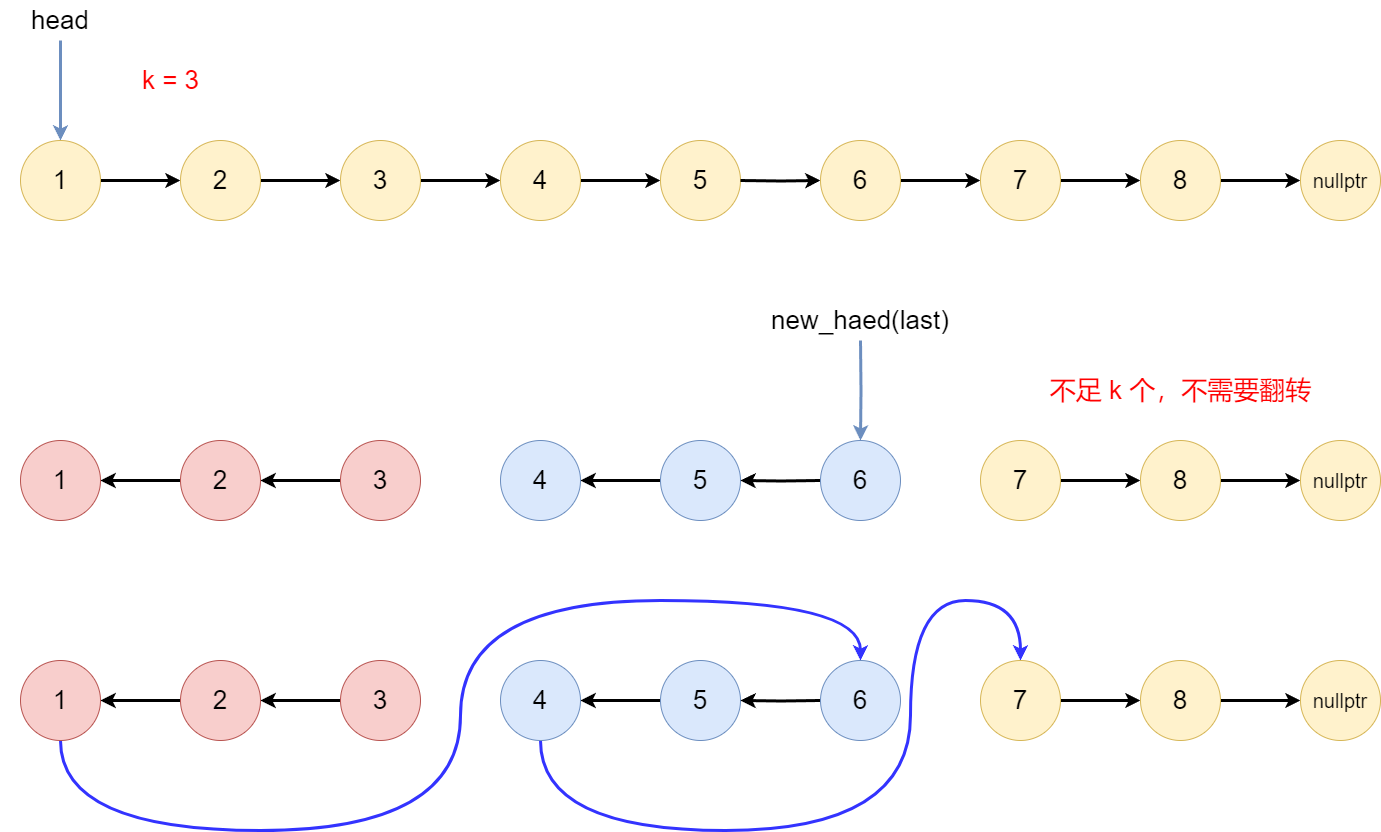

The diagram above was exported from draw.io. Its source (the exported page's mxGraphModel, read from the mxfile embedded in the PNG):
<mxGraphModel dx="2074" dy="1996" grid="1" gridSize="10" guides="1" tooltips="1" connect="1" arrows="1" fold="1" page="0" pageScale="1" pageWidth="827" pageHeight="1169" background="#ffffff" math="0" shadow="0">
  <root>
    <mxCell id="0" />
    <mxCell id="1" parent="0" />
    <mxCell id="GR-PngbO24ecWVaM0H1S-1" value="" style="edgeStyle=orthogonalEdgeStyle;rounded=0;orthogonalLoop=1;jettySize=auto;html=1;startArrow=classic;startFill=1;endArrow=none;endFill=0;strokeWidth=3;fillColor=#dae8fc;strokeColor=#6c8ebf;exitX=0.5;exitY=0;exitDx=0;exitDy=0;" edge="1" parent="1" source="GR-PngbO24ecWVaM0H1S-3" target="GR-PngbO24ecWVaM0H1S-11">
      <mxGeometry relative="1" as="geometry">
        <mxPoint x="640" y="-370" as="sourcePoint" />
      </mxGeometry>
    </mxCell>
    <mxCell id="GR-PngbO24ecWVaM0H1S-2" style="edgeStyle=orthogonalEdgeStyle;rounded=0;orthogonalLoop=1;jettySize=auto;html=1;strokeWidth=3;" edge="1" parent="1" source="GR-PngbO24ecWVaM0H1S-3" target="GR-PngbO24ecWVaM0H1S-5">
      <mxGeometry relative="1" as="geometry" />
    </mxCell>
    <mxCell id="GR-PngbO24ecWVaM0H1S-3" value="&lt;font style=&quot;font-size: 26px;&quot;&gt;1&lt;/font&gt;" style="ellipse;whiteSpace=wrap;html=1;aspect=fixed;strokeColor=#d6b656;fillColor=#fff2cc;" vertex="1" parent="1">
      <mxGeometry x="120" y="-370" width="80" height="80" as="geometry" />
    </mxCell>
    <mxCell id="GR-PngbO24ecWVaM0H1S-4" style="edgeStyle=orthogonalEdgeStyle;rounded=0;orthogonalLoop=1;jettySize=auto;html=1;strokeWidth=3;" edge="1" parent="1" source="GR-PngbO24ecWVaM0H1S-5" target="GR-PngbO24ecWVaM0H1S-7">
      <mxGeometry relative="1" as="geometry" />
    </mxCell>
    <mxCell id="GR-PngbO24ecWVaM0H1S-5" value="&lt;font style=&quot;font-size: 26px;&quot;&gt;2&lt;/font&gt;" style="ellipse;whiteSpace=wrap;html=1;aspect=fixed;strokeColor=#d6b656;fillColor=#fff2cc;" vertex="1" parent="1">
      <mxGeometry x="280" y="-370" width="80" height="80" as="geometry" />
    </mxCell>
    <mxCell id="GR-PngbO24ecWVaM0H1S-6" style="edgeStyle=orthogonalEdgeStyle;rounded=0;orthogonalLoop=1;jettySize=auto;html=1;strokeWidth=3;" edge="1" parent="1" source="GR-PngbO24ecWVaM0H1S-7" target="GR-PngbO24ecWVaM0H1S-9">
      <mxGeometry relative="1" as="geometry" />
    </mxCell>
    <mxCell id="GR-PngbO24ecWVaM0H1S-7" value="&lt;font style=&quot;font-size: 26px;&quot;&gt;3&lt;/font&gt;" style="ellipse;whiteSpace=wrap;html=1;aspect=fixed;strokeColor=#d6b656;fillColor=#fff2cc;" vertex="1" parent="1">
      <mxGeometry x="440" y="-370" width="80" height="80" as="geometry" />
    </mxCell>
    <mxCell id="GR-PngbO24ecWVaM0H1S-8" style="edgeStyle=orthogonalEdgeStyle;rounded=0;orthogonalLoop=1;jettySize=auto;html=1;strokeWidth=3;" edge="1" parent="1" source="GR-PngbO24ecWVaM0H1S-9" target="GR-PngbO24ecWVaM0H1S-10">
      <mxGeometry relative="1" as="geometry" />
    </mxCell>
    <mxCell id="GR-PngbO24ecWVaM0H1S-9" value="&lt;font style=&quot;font-size: 26px;&quot;&gt;4&lt;/font&gt;" style="ellipse;whiteSpace=wrap;html=1;aspect=fixed;strokeColor=#d6b656;fillColor=#fff2cc;" vertex="1" parent="1">
      <mxGeometry x="600" y="-370" width="80" height="80" as="geometry" />
    </mxCell>
    <mxCell id="GR-PngbO24ecWVaM0H1S-10" value="&lt;font style=&quot;font-size: 26px;&quot;&gt;5&lt;/font&gt;" style="ellipse;whiteSpace=wrap;html=1;aspect=fixed;strokeColor=#d6b656;fillColor=#fff2cc;" vertex="1" parent="1">
      <mxGeometry x="760" y="-370" width="80" height="80" as="geometry" />
    </mxCell>
    <mxCell id="GR-PngbO24ecWVaM0H1S-11" value="&lt;span style=&quot;font-size: 26px;&quot;&gt;head&lt;/span&gt;" style="whiteSpace=wrap;html=1;fillColor=none;strokeColor=none;" vertex="1" parent="1">
      <mxGeometry x="100" y="-510" width="120" height="40" as="geometry" />
    </mxCell>
    <mxCell id="GR-PngbO24ecWVaM0H1S-12" style="edgeStyle=orthogonalEdgeStyle;rounded=0;orthogonalLoop=1;jettySize=auto;html=1;strokeWidth=3;" edge="1" parent="1" target="GR-PngbO24ecWVaM0H1S-14">
      <mxGeometry relative="1" as="geometry">
        <mxPoint x="840" y="-330" as="sourcePoint" />
      </mxGeometry>
    </mxCell>
    <mxCell id="GR-PngbO24ecWVaM0H1S-13" style="edgeStyle=orthogonalEdgeStyle;rounded=0;orthogonalLoop=1;jettySize=auto;html=1;strokeWidth=3;" edge="1" parent="1" source="GR-PngbO24ecWVaM0H1S-14" target="GR-PngbO24ecWVaM0H1S-16">
      <mxGeometry relative="1" as="geometry" />
    </mxCell>
    <mxCell id="GR-PngbO24ecWVaM0H1S-14" value="&lt;font style=&quot;font-size: 26px;&quot;&gt;6&lt;/font&gt;" style="ellipse;whiteSpace=wrap;html=1;aspect=fixed;strokeColor=#d6b656;fillColor=#fff2cc;" vertex="1" parent="1">
      <mxGeometry x="920" y="-370" width="80" height="80" as="geometry" />
    </mxCell>
    <mxCell id="GR-PngbO24ecWVaM0H1S-15" style="edgeStyle=orthogonalEdgeStyle;rounded=0;orthogonalLoop=1;jettySize=auto;html=1;strokeWidth=3;" edge="1" parent="1" source="GR-PngbO24ecWVaM0H1S-16" target="GR-PngbO24ecWVaM0H1S-17">
      <mxGeometry relative="1" as="geometry" />
    </mxCell>
    <mxCell id="GR-PngbO24ecWVaM0H1S-16" value="&lt;font style=&quot;font-size: 26px;&quot;&gt;7&lt;/font&gt;" style="ellipse;whiteSpace=wrap;html=1;aspect=fixed;strokeColor=#d6b656;fillColor=#fff2cc;" vertex="1" parent="1">
      <mxGeometry x="1080" y="-370" width="80" height="80" as="geometry" />
    </mxCell>
    <mxCell id="GR-PngbO24ecWVaM0H1S-60" style="edgeStyle=orthogonalEdgeStyle;rounded=0;orthogonalLoop=1;jettySize=auto;html=1;strokeWidth=3;" edge="1" parent="1" source="GR-PngbO24ecWVaM0H1S-17" target="GR-PngbO24ecWVaM0H1S-59">
      <mxGeometry relative="1" as="geometry" />
    </mxCell>
    <mxCell id="GR-PngbO24ecWVaM0H1S-17" value="&lt;font style=&quot;font-size: 26px;&quot;&gt;8&lt;/font&gt;" style="ellipse;whiteSpace=wrap;html=1;aspect=fixed;strokeColor=#d6b656;fillColor=#fff2cc;" vertex="1" parent="1">
      <mxGeometry x="1240" y="-370" width="80" height="80" as="geometry" />
    </mxCell>
    <mxCell id="GR-PngbO24ecWVaM0H1S-59" value="&lt;font style=&quot;font-size: 20px;&quot;&gt;nullptr&lt;/font&gt;" style="ellipse;whiteSpace=wrap;html=1;aspect=fixed;strokeColor=#d6b656;fillColor=#fff2cc;" vertex="1" parent="1">
      <mxGeometry x="1400" y="-370" width="80" height="80" as="geometry" />
    </mxCell>
    <mxCell id="GR-PngbO24ecWVaM0H1S-62" style="edgeStyle=orthogonalEdgeStyle;rounded=0;orthogonalLoop=1;jettySize=auto;html=1;strokeWidth=3;startArrow=classic;startFill=1;endArrow=none;endFill=0;" edge="1" parent="1" source="GR-PngbO24ecWVaM0H1S-63" target="GR-PngbO24ecWVaM0H1S-65">
      <mxGeometry relative="1" as="geometry" />
    </mxCell>
    <mxCell id="GR-PngbO24ecWVaM0H1S-63" value="&lt;font style=&quot;font-size: 26px;&quot;&gt;1&lt;/font&gt;" style="ellipse;whiteSpace=wrap;html=1;aspect=fixed;strokeColor=#b85450;fillColor=#f8cecc;" vertex="1" parent="1">
      <mxGeometry x="120" y="-70" width="80" height="80" as="geometry" />
    </mxCell>
    <mxCell id="GR-PngbO24ecWVaM0H1S-64" style="edgeStyle=orthogonalEdgeStyle;rounded=0;orthogonalLoop=1;jettySize=auto;html=1;strokeWidth=3;startArrow=classic;startFill=1;endArrow=none;endFill=0;" edge="1" parent="1" source="GR-PngbO24ecWVaM0H1S-65" target="GR-PngbO24ecWVaM0H1S-67">
      <mxGeometry relative="1" as="geometry" />
    </mxCell>
    <mxCell id="GR-PngbO24ecWVaM0H1S-65" value="&lt;font style=&quot;font-size: 26px;&quot;&gt;2&lt;/font&gt;" style="ellipse;whiteSpace=wrap;html=1;aspect=fixed;strokeColor=#b85450;fillColor=#f8cecc;" vertex="1" parent="1">
      <mxGeometry x="280" y="-70" width="80" height="80" as="geometry" />
    </mxCell>
    <mxCell id="GR-PngbO24ecWVaM0H1S-67" value="&lt;font style=&quot;font-size: 26px;&quot;&gt;3&lt;/font&gt;" style="ellipse;whiteSpace=wrap;html=1;aspect=fixed;strokeColor=#b85450;fillColor=#f8cecc;" vertex="1" parent="1">
      <mxGeometry x="440" y="-70" width="80" height="80" as="geometry" />
    </mxCell>
    <mxCell id="GR-PngbO24ecWVaM0H1S-68" style="edgeStyle=orthogonalEdgeStyle;rounded=0;orthogonalLoop=1;jettySize=auto;html=1;strokeWidth=3;startArrow=classic;startFill=1;endArrow=none;endFill=0;" edge="1" parent="1" source="GR-PngbO24ecWVaM0H1S-69" target="GR-PngbO24ecWVaM0H1S-70">
      <mxGeometry relative="1" as="geometry" />
    </mxCell>
    <mxCell id="GR-PngbO24ecWVaM0H1S-69" value="&lt;font style=&quot;font-size: 26px;&quot;&gt;4&lt;/font&gt;" style="ellipse;whiteSpace=wrap;html=1;aspect=fixed;strokeColor=#6c8ebf;fillColor=#dae8fc;" vertex="1" parent="1">
      <mxGeometry x="600" y="-70" width="80" height="80" as="geometry" />
    </mxCell>
    <mxCell id="GR-PngbO24ecWVaM0H1S-70" value="&lt;font style=&quot;font-size: 26px;&quot;&gt;5&lt;/font&gt;" style="ellipse;whiteSpace=wrap;html=1;aspect=fixed;strokeColor=#6c8ebf;fillColor=#dae8fc;" vertex="1" parent="1">
      <mxGeometry x="760" y="-70" width="80" height="80" as="geometry" />
    </mxCell>
    <mxCell id="GR-PngbO24ecWVaM0H1S-72" style="edgeStyle=orthogonalEdgeStyle;rounded=0;orthogonalLoop=1;jettySize=auto;html=1;strokeWidth=3;startArrow=classic;startFill=1;endArrow=none;endFill=0;" edge="1" parent="1" target="GR-PngbO24ecWVaM0H1S-74">
      <mxGeometry relative="1" as="geometry">
        <mxPoint x="840" y="-30" as="sourcePoint" />
      </mxGeometry>
    </mxCell>
    <mxCell id="GR-PngbO24ecWVaM0H1S-74" value="&lt;font style=&quot;font-size: 26px;&quot;&gt;6&lt;/font&gt;" style="ellipse;whiteSpace=wrap;html=1;aspect=fixed;strokeColor=#6c8ebf;fillColor=#dae8fc;" vertex="1" parent="1">
      <mxGeometry x="920" y="-70" width="80" height="80" as="geometry" />
    </mxCell>
    <mxCell id="GR-PngbO24ecWVaM0H1S-75" style="edgeStyle=orthogonalEdgeStyle;rounded=0;orthogonalLoop=1;jettySize=auto;html=1;strokeWidth=3;" edge="1" parent="1" source="GR-PngbO24ecWVaM0H1S-76" target="GR-PngbO24ecWVaM0H1S-78">
      <mxGeometry relative="1" as="geometry" />
    </mxCell>
    <mxCell id="GR-PngbO24ecWVaM0H1S-76" value="&lt;font style=&quot;font-size: 26px;&quot;&gt;7&lt;/font&gt;" style="ellipse;whiteSpace=wrap;html=1;aspect=fixed;strokeColor=#d6b656;fillColor=#fff2cc;" vertex="1" parent="1">
      <mxGeometry x="1080" y="-70" width="80" height="80" as="geometry" />
    </mxCell>
    <mxCell id="GR-PngbO24ecWVaM0H1S-77" style="edgeStyle=orthogonalEdgeStyle;rounded=0;orthogonalLoop=1;jettySize=auto;html=1;strokeWidth=3;" edge="1" parent="1" source="GR-PngbO24ecWVaM0H1S-78" target="GR-PngbO24ecWVaM0H1S-79">
      <mxGeometry relative="1" as="geometry" />
    </mxCell>
    <mxCell id="GR-PngbO24ecWVaM0H1S-78" value="&lt;font style=&quot;font-size: 26px;&quot;&gt;8&lt;/font&gt;" style="ellipse;whiteSpace=wrap;html=1;aspect=fixed;strokeColor=#d6b656;fillColor=#fff2cc;" vertex="1" parent="1">
      <mxGeometry x="1240" y="-70" width="80" height="80" as="geometry" />
    </mxCell>
    <mxCell id="GR-PngbO24ecWVaM0H1S-79" value="&lt;font style=&quot;font-size: 20px;&quot;&gt;nullptr&lt;/font&gt;" style="ellipse;whiteSpace=wrap;html=1;aspect=fixed;strokeColor=#d6b656;fillColor=#fff2cc;" vertex="1" parent="1">
      <mxGeometry x="1400" y="-70" width="80" height="80" as="geometry" />
    </mxCell>
    <mxCell id="GR-PngbO24ecWVaM0H1S-83" style="edgeStyle=orthogonalEdgeStyle;rounded=0;orthogonalLoop=1;jettySize=auto;html=1;strokeWidth=3;startArrow=classic;startFill=1;endArrow=none;endFill=0;" edge="1" parent="1" source="GR-PngbO24ecWVaM0H1S-84" target="GR-PngbO24ecWVaM0H1S-86">
      <mxGeometry relative="1" as="geometry" />
    </mxCell>
    <mxCell id="GR-PngbO24ecWVaM0H1S-101" style="edgeStyle=orthogonalEdgeStyle;rounded=0;orthogonalLoop=1;jettySize=auto;html=1;strokeWidth=3;curved=1;strokeColor=#3333FF;" edge="1" parent="1" source="GR-PngbO24ecWVaM0H1S-84" target="GR-PngbO24ecWVaM0H1S-92">
      <mxGeometry relative="1" as="geometry">
        <Array as="points">
          <mxPoint x="160" y="320" />
          <mxPoint x="560" y="320" />
          <mxPoint x="560" y="90" />
          <mxPoint x="960" y="90" />
        </Array>
      </mxGeometry>
    </mxCell>
    <mxCell id="GR-PngbO24ecWVaM0H1S-84" value="&lt;font style=&quot;font-size: 26px;&quot;&gt;1&lt;/font&gt;" style="ellipse;whiteSpace=wrap;html=1;aspect=fixed;strokeColor=#b85450;fillColor=#f8cecc;" vertex="1" parent="1">
      <mxGeometry x="120" y="150" width="80" height="80" as="geometry" />
    </mxCell>
    <mxCell id="GR-PngbO24ecWVaM0H1S-85" style="edgeStyle=orthogonalEdgeStyle;rounded=0;orthogonalLoop=1;jettySize=auto;html=1;strokeWidth=3;startArrow=classic;startFill=1;endArrow=none;endFill=0;" edge="1" parent="1" source="GR-PngbO24ecWVaM0H1S-86" target="GR-PngbO24ecWVaM0H1S-87">
      <mxGeometry relative="1" as="geometry" />
    </mxCell>
    <mxCell id="GR-PngbO24ecWVaM0H1S-86" value="&lt;font style=&quot;font-size: 26px;&quot;&gt;2&lt;/font&gt;" style="ellipse;whiteSpace=wrap;html=1;aspect=fixed;strokeColor=#b85450;fillColor=#f8cecc;" vertex="1" parent="1">
      <mxGeometry x="280" y="150" width="80" height="80" as="geometry" />
    </mxCell>
    <mxCell id="GR-PngbO24ecWVaM0H1S-87" value="&lt;font style=&quot;font-size: 26px;&quot;&gt;3&lt;/font&gt;" style="ellipse;whiteSpace=wrap;html=1;aspect=fixed;strokeColor=#b85450;fillColor=#f8cecc;" vertex="1" parent="1">
      <mxGeometry x="440" y="150" width="80" height="80" as="geometry" />
    </mxCell>
    <mxCell id="GR-PngbO24ecWVaM0H1S-88" style="edgeStyle=orthogonalEdgeStyle;rounded=0;orthogonalLoop=1;jettySize=auto;html=1;strokeWidth=3;startArrow=classic;startFill=1;endArrow=none;endFill=0;" edge="1" parent="1" source="GR-PngbO24ecWVaM0H1S-89" target="GR-PngbO24ecWVaM0H1S-90">
      <mxGeometry relative="1" as="geometry" />
    </mxCell>
    <mxCell id="GR-PngbO24ecWVaM0H1S-102" style="edgeStyle=orthogonalEdgeStyle;rounded=0;orthogonalLoop=1;jettySize=auto;html=1;entryX=0.5;entryY=0;entryDx=0;entryDy=0;strokeWidth=3;curved=1;strokeColor=#3333FF;" edge="1" parent="1" source="GR-PngbO24ecWVaM0H1S-89" target="GR-PngbO24ecWVaM0H1S-94">
      <mxGeometry relative="1" as="geometry">
        <Array as="points">
          <mxPoint x="640" y="320" />
          <mxPoint x="1010" y="320" />
          <mxPoint x="1010" y="90" />
          <mxPoint x="1120" y="90" />
        </Array>
      </mxGeometry>
    </mxCell>
    <mxCell id="GR-PngbO24ecWVaM0H1S-89" value="&lt;font style=&quot;font-size: 26px;&quot;&gt;4&lt;/font&gt;" style="ellipse;whiteSpace=wrap;html=1;aspect=fixed;strokeColor=#6c8ebf;fillColor=#dae8fc;" vertex="1" parent="1">
      <mxGeometry x="600" y="150" width="80" height="80" as="geometry" />
    </mxCell>
    <mxCell id="GR-PngbO24ecWVaM0H1S-90" value="&lt;font style=&quot;font-size: 26px;&quot;&gt;5&lt;/font&gt;" style="ellipse;whiteSpace=wrap;html=1;aspect=fixed;strokeColor=#6c8ebf;fillColor=#dae8fc;" vertex="1" parent="1">
      <mxGeometry x="760" y="150" width="80" height="80" as="geometry" />
    </mxCell>
    <mxCell id="GR-PngbO24ecWVaM0H1S-91" style="edgeStyle=orthogonalEdgeStyle;rounded=0;orthogonalLoop=1;jettySize=auto;html=1;strokeWidth=3;startArrow=classic;startFill=1;endArrow=none;endFill=0;" edge="1" parent="1" target="GR-PngbO24ecWVaM0H1S-92">
      <mxGeometry relative="1" as="geometry">
        <mxPoint x="840" y="190" as="sourcePoint" />
      </mxGeometry>
    </mxCell>
    <mxCell id="GR-PngbO24ecWVaM0H1S-92" value="&lt;font style=&quot;font-size: 26px;&quot;&gt;6&lt;/font&gt;" style="ellipse;whiteSpace=wrap;html=1;aspect=fixed;strokeColor=#6c8ebf;fillColor=#dae8fc;" vertex="1" parent="1">
      <mxGeometry x="920" y="150" width="80" height="80" as="geometry" />
    </mxCell>
    <mxCell id="GR-PngbO24ecWVaM0H1S-93" style="edgeStyle=orthogonalEdgeStyle;rounded=0;orthogonalLoop=1;jettySize=auto;html=1;strokeWidth=3;" edge="1" parent="1" source="GR-PngbO24ecWVaM0H1S-94" target="GR-PngbO24ecWVaM0H1S-96">
      <mxGeometry relative="1" as="geometry" />
    </mxCell>
    <mxCell id="GR-PngbO24ecWVaM0H1S-94" value="&lt;font style=&quot;font-size: 26px;&quot;&gt;7&lt;/font&gt;" style="ellipse;whiteSpace=wrap;html=1;aspect=fixed;strokeColor=#d6b656;fillColor=#fff2cc;" vertex="1" parent="1">
      <mxGeometry x="1080" y="150" width="80" height="80" as="geometry" />
    </mxCell>
    <mxCell id="GR-PngbO24ecWVaM0H1S-95" style="edgeStyle=orthogonalEdgeStyle;rounded=0;orthogonalLoop=1;jettySize=auto;html=1;strokeWidth=3;" edge="1" parent="1" source="GR-PngbO24ecWVaM0H1S-96" target="GR-PngbO24ecWVaM0H1S-97">
      <mxGeometry relative="1" as="geometry" />
    </mxCell>
    <mxCell id="GR-PngbO24ecWVaM0H1S-96" value="&lt;font style=&quot;font-size: 26px;&quot;&gt;8&lt;/font&gt;" style="ellipse;whiteSpace=wrap;html=1;aspect=fixed;strokeColor=#d6b656;fillColor=#fff2cc;" vertex="1" parent="1">
      <mxGeometry x="1240" y="150" width="80" height="80" as="geometry" />
    </mxCell>
    <mxCell id="GR-PngbO24ecWVaM0H1S-97" value="&lt;font style=&quot;font-size: 20px;&quot;&gt;nullptr&lt;/font&gt;" style="ellipse;whiteSpace=wrap;html=1;aspect=fixed;strokeColor=#d6b656;fillColor=#fff2cc;" vertex="1" parent="1">
      <mxGeometry x="1400" y="150" width="80" height="80" as="geometry" />
    </mxCell>
    <mxCell id="GR-PngbO24ecWVaM0H1S-99" value="" style="edgeStyle=orthogonalEdgeStyle;rounded=0;orthogonalLoop=1;jettySize=auto;html=1;startArrow=classic;startFill=1;endArrow=none;endFill=0;strokeWidth=3;fillColor=#dae8fc;strokeColor=#6c8ebf;exitX=0.5;exitY=0;exitDx=0;exitDy=0;" edge="1" parent="1" target="GR-PngbO24ecWVaM0H1S-100">
      <mxGeometry relative="1" as="geometry">
        <mxPoint x="960" y="-70" as="sourcePoint" />
      </mxGeometry>
    </mxCell>
    <mxCell id="GR-PngbO24ecWVaM0H1S-100" value="&lt;span style=&quot;font-size: 26px;&quot;&gt;new_haed(last)&lt;/span&gt;" style="whiteSpace=wrap;html=1;fillColor=none;strokeColor=none;" vertex="1" parent="1">
      <mxGeometry x="900" y="-210" width="120" height="40" as="geometry" />
    </mxCell>
    <mxCell id="GR-PngbO24ecWVaM0H1S-103" value="&lt;font color=&quot;#ff0000&quot; style=&quot;font-size: 26px;&quot;&gt;不足 k 个，不需要翻转&lt;/font&gt;" style="text;html=1;align=center;verticalAlign=middle;resizable=0;points=[];autosize=1;strokeColor=none;fillColor=none;" vertex="1" parent="1">
      <mxGeometry x="1140" y="-140" width="280" height="40" as="geometry" />
    </mxCell>
    <mxCell id="GR-PngbO24ecWVaM0H1S-104" value="&lt;font color=&quot;#ff0000&quot; style=&quot;font-size: 26px;&quot;&gt;k = 3&lt;/font&gt;" style="text;html=1;align=center;verticalAlign=middle;resizable=0;points=[];autosize=1;strokeColor=none;fillColor=none;" vertex="1" parent="1">
      <mxGeometry x="230" y="-450" width="80" height="40" as="geometry" />
    </mxCell>
  </root>
</mxGraphModel>